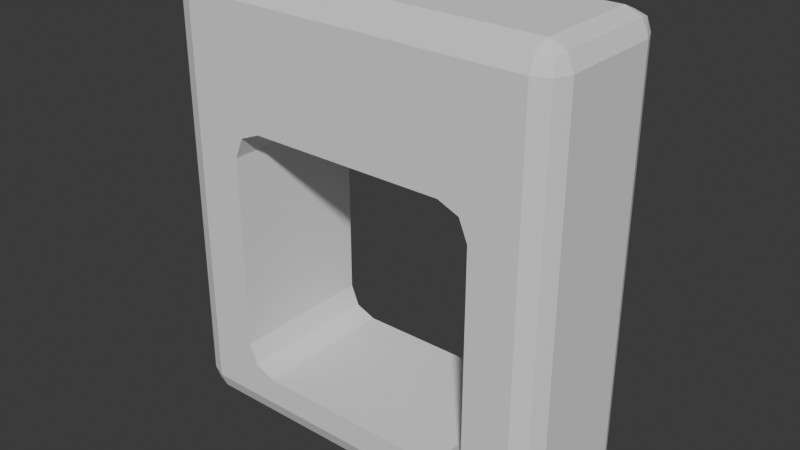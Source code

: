 # Source: arch.blend  (saved by Blender 5.2.44; exported with 4.5.12 LTS)
import bpy
from mathutils import Matrix  # noqa: F401  (used for matrix-valued properties, if any)

bpy.ops.wm.read_factory_settings(use_empty=True)
scene = bpy.context.scene
scene.name = 'Scene'

# ---- collections
col_collection = bpy.data.collections.new('Collection'); scene.collection.children.link(col_collection)

# ---- world
world_world = bpy.data.worlds.new('World'); scene.world = world_world
world_world.use_nodes = True; world_world.node_tree.nodes.clear()
_N = world_world.node_tree.nodes; _L = world_world.node_tree.links
n0 = _N.new('ShaderNodeOutputWorld'); n0.name = 'World Output'; n0.location = (200, 100)
n1 = _N.new('ShaderNodeBackground'); n1.name = 'Background'; n1.location = (-200, 100)
n1.inputs[0].default_value = (0.05088, 0.05088, 0.05088, 1.0)
_L.new(n1.outputs[0], n0.inputs[0])
n0.is_active_output = True
world_world.color = (0.05088, 0.05088, 0.05088)
world_world.sun_shadow_jitter_overblur = 0.0

# ---- meshes
me_cube = bpy.data.meshes.new('Cube')
me_cube.from_pydata([(-3.55, -1.05, -4.5), (-3.55, -1.5, -4.05), (-4.0, -1.05, -4.05), (-3.55, -1.368, -4.368), (-3.81, -1.31, -4.31), (-3.868, -1.368, -4.05), (-3.868, -1.05, -4.368), (-3.55, -1.5, 4.05), (-3.55, -1.05, 4.5), (-4.0, -1.05, 4.05), (-3.55, -1.368, 4.368), (-3.81, -1.31, 4.31), (-3.868, -1.05, 4.368), (-3.868, -1.368, 4.05), (-3.55, 1.05, -4.5), (-4.0, 1.05, -4.05), (-3.55, 1.5, -4.05), (-3.868, 1.05, -4.368), (-3.81, 1.31, -4.31), (-3.868, 1.368, -4.05), (-3.55, 1.368, -4.368), (-3.55, 1.05, 4.5), (-3.55, 1.5, 4.05), (-4.0, 1.05, 4.05), (-3.55, 1.368, 4.368), (-3.81, 1.31, 4.31), (-3.868, 1.368, 4.05), (-3.868, 1.05, 4.368), (3.55, -1.05, -4.5), (4.0, -1.05, -4.05), (3.55, -1.5, -4.05), (3.868, -1.05, -4.368), (3.81, -1.31, -4.31), (3.868, -1.368, -4.05), (3.55, -1.368, -4.368), (3.55, -1.05, 4.5), (3.55, -1.5, 4.05), (4.0, -1.05, 4.05), (3.55, -1.368, 4.368), (3.81, -1.31, 4.31), (3.868, -1.368, 4.05), (3.868, -1.05, 4.368), (3.55, 1.05, -4.5), (3.55, 1.5, -4.05), (4.0, 1.05, -4.05), (3.55, 1.368, -4.368), (3.81, 1.31, -4.31), (3.868, 1.368, -4.05), (3.868, 1.05, -4.368), (3.55, 1.05, 4.5), (4.0, 1.05, 4.05), (3.55, 1.5, 4.05), (3.868, 1.05, 4.368), (3.81, 1.31, 4.31), (3.868, 1.368, 4.05), (3.55, 1.368, 4.368), (2.6, -1.5, -2.9), (2.6, -1.5, 1.1), (2.0, -1.5, 1.7), (2.424, -1.5, 1.524), (-2.6, -1.5, -2.9), (-2.6, -1.5, 1.1), (-2.424, -1.5, -3.324), (-2.424, -1.5, 1.524), (2.0, -1.5, -3.5), (2.424, -1.5, -3.324), (-2.0, -1.5, -3.5), (-2.0, -1.5, 1.7), (-2.6, 1.5, 1.1), (-2.6, 1.5, -2.9), (-2.0, 1.5, 1.7), (-2.424, 1.5, 1.524), (-2.424, 1.5, -3.324), (-2.0, 1.5, -3.5), (2.424, 1.5, 1.524), (2.6, 1.5, -2.9), (2.6, 1.5, 1.1), (2.424, 1.5, -3.324), (2.0, 1.5, -3.5), (2.0, 1.5, 1.7)], [], [(0, 4, 6), (1, 4, 3), (2, 4, 5), (7, 11, 13), (8, 11, 10), (9, 11, 12), (14, 18, 20), (15, 18, 17), (16, 18, 19), (21, 25, 27), (22, 25, 24), (23, 25, 26), (28, 32, 34), (29, 32, 31), (30, 32, 33), (35, 39, 41), (36, 39, 38), (37, 39, 40), (42, 46, 48), (43, 46, 45), (44, 46, 47), (49, 53, 55), (50, 53, 52), (51, 53, 54), (0, 17, 14), (6, 15, 17), (7, 5, 1), (13, 2, 5), (21, 12, 8), (27, 9, 12), (16, 26, 22), (19, 23, 26), (14, 45, 42), (20, 43, 45), (49, 24, 21), (55, 22, 24), (44, 54, 50), (47, 51, 54), (42, 31, 28), (48, 29, 31), (35, 52, 49), (41, 50, 52), (30, 40, 36), (33, 37, 40), (28, 3, 0), (34, 1, 3), (8, 38, 35), (10, 36, 38), (42, 0, 14), (9, 15, 2), (1, 30, 64), (36, 67, 58), (21, 35, 49), (79, 70, 22), (43, 16, 73), (50, 29, 44), (62, 73, 72), (62, 69, 60), (63, 70, 67), (61, 71, 63), (64, 77, 78), (75, 65, 56), (58, 74, 59), (74, 57, 59), (66, 78, 73), (61, 69, 68), (58, 70, 79), (56, 76, 75), (0, 3, 4), (1, 5, 4), (2, 6, 4), (7, 10, 11), (8, 12, 11), (9, 13, 11), (14, 17, 18), (15, 19, 18), (16, 20, 18), (21, 24, 25), (22, 26, 25), (23, 27, 25), (28, 31, 32), (29, 33, 32), (30, 34, 32), (35, 38, 39), (36, 40, 39), (37, 41, 39), (42, 45, 46), (43, 47, 46), (44, 48, 46), (49, 52, 53), (50, 54, 53), (51, 55, 53), (0, 6, 17), (6, 2, 15), (7, 13, 5), (13, 9, 2), (21, 27, 12), (27, 23, 9), (16, 19, 26), (19, 15, 23), (14, 20, 45), (20, 16, 43), (49, 55, 24), (55, 51, 22), (44, 47, 54), (47, 43, 51), (42, 48, 31), (48, 44, 29), (35, 41, 52), (41, 37, 50), (30, 33, 40), (33, 29, 37), (28, 34, 3), (34, 30, 1), (8, 10, 38), (10, 7, 36), (42, 28, 0), (9, 23, 15), (66, 62, 1), (30, 65, 64), (64, 66, 1), (1, 62, 60), (1, 60, 61), (56, 65, 30), (57, 56, 30), (7, 1, 61), (7, 61, 63), (57, 30, 36), (59, 57, 36), (36, 7, 67), (7, 63, 67), (58, 59, 36), (21, 8, 35), (69, 72, 16), (43, 77, 75), (43, 75, 76), (69, 16, 68), (16, 22, 68), (51, 43, 76), (51, 76, 74), (71, 68, 22), (70, 71, 22), (22, 51, 79), (51, 74, 79), (78, 77, 43), (16, 72, 73), (73, 78, 43), (50, 37, 29), (62, 66, 73), (62, 72, 69), (63, 71, 70), (61, 68, 71), (64, 65, 77), (75, 77, 65), (58, 79, 74), (74, 76, 57), (66, 64, 78), (61, 60, 69), (58, 67, 70), (56, 57, 76)])
_uv = me_cube.uv_layers.new(name='UVMap')
_uv.uv.foreach_set('vector', [0.3307, 0.4915, 0.3171, 0.4778, 0.3307, 0.4748, 0.3949, 0.4474, 0.4085, 0.4611, 0.3949, 0.4641, 0.02203, 0.9169, 0.008389, 0.9305, 0.005323, 0.9169, 0.3949, 0.02203, 0.4085, 0.008389, 0.4116, 0.02203, 0.4851, 0.8644, 0.4714, 0.878, 0.4684, 0.8644, 0.02203, 0.4915, 0.008389, 0.4778, 0.02203, 0.4748, 0.441, 0.4915, 0.4547, 0.4778, 0.4577, 0.4915, 0.1323, 0.9169, 0.146, 0.9305, 0.1323, 0.9336, 0.439, 0.4474, 0.4253, 0.4611, 0.4223, 0.4474, 0.5954, 0.8644, 0.609, 0.878, 0.5954, 0.8811, 0.439, 0.02203, 0.4253, 0.008389, 0.439, 0.005323, 0.1323, 0.4915, 0.146, 0.4778, 0.149, 0.4915, 0.3307, 0.8644, 0.3171, 0.878, 0.314, 0.8644, 0.2867, 0.9169, 0.3003, 0.9305, 0.2867, 0.9336, 0.02203, 0.4474, 0.008389, 0.4611, 0.005323, 0.4474, 0.4851, 0.4915, 0.4714, 0.4778, 0.4851, 0.4748, 0.02203, 0.02203, 0.008389, 0.008389, 0.02203, 0.005323, 0.2867, 0.4915, 0.3003, 0.4778, 0.3034, 0.4915, 0.441, 0.8644, 0.4547, 0.878, 0.441, 0.8811, 0.8118, 0.4474, 0.8255, 0.4611, 0.8118, 0.4641, 0.1764, 0.9169, 0.1627, 0.9305, 0.1597, 0.9169, 0.5954, 0.4915, 0.609, 0.4778, 0.6121, 0.4915, 0.1764, 0.4915, 0.1627, 0.4778, 0.1764, 0.4748, 0.8118, 0.02203, 0.8255, 0.008389, 0.8285, 0.02203, 0.3307, 0.4915, 0.441, 0.4748, 0.441, 0.4915, 0.02203, 0.9336, 0.1323, 0.9169, 0.1323, 0.9336, 0.3949, 0.02203, 0.4116, 0.4474, 0.3949, 0.4474, 0.005323, 0.4915, 0.02203, 0.9169, 0.005323, 0.9169, 0.5954, 0.8644, 0.4851, 0.8811, 0.4851, 0.8644, 0.1323, 0.4748, 0.02203, 0.4915, 0.02203, 0.4748, 0.439, 0.4474, 0.4223, 0.02203, 0.439, 0.02203, 0.149, 0.9169, 0.1323, 0.4915, 0.149, 0.4915, 0.441, 0.4915, 0.4577, 0.8644, 0.441, 0.8644, 0.439, 0.4641, 0.8118, 0.4474, 0.8118, 0.4641, 0.5954, 0.4915, 0.6121, 0.8644, 0.5954, 0.8644, 0.8118, 0.005323, 0.439, 0.02203, 0.439, 0.005323, 0.1764, 0.9169, 0.1597, 0.4915, 0.1764, 0.4915, 0.8285, 0.4474, 0.8118, 0.02203, 0.8285, 0.02203, 0.441, 0.8644, 0.3307, 0.8811, 0.3307, 0.8644, 0.1764, 0.9336, 0.2867, 0.9169, 0.2867, 0.9336, 0.4851, 0.4915, 0.5954, 0.4748, 0.5954, 0.4915, 0.2867, 0.4748, 0.1764, 0.4915, 0.1764, 0.4748, 0.02203, 0.4474, 0.005323, 0.02203, 0.02203, 0.02203, 0.3034, 0.9169, 0.2867, 0.4915, 0.3034, 0.4915, 0.3307, 0.8644, 0.314, 0.4915, 0.3307, 0.4915, 0.02203, 0.4641, 0.3949, 0.4474, 0.3949, 0.4641, 0.4851, 0.8644, 0.4684, 0.4915, 0.4851, 0.4915, 0.3949, 0.005323, 0.02203, 0.02203, 0.02203, 0.005323, 0.441, 0.8644, 0.3307, 0.4915, 0.441, 0.4915, 0.02203, 0.4915, 0.1323, 0.9169, 0.02203, 0.9169, 0.3949, 0.4474, 0.02203, 0.4474, 0.1034, 0.4185, 0.02203, 0.02203, 0.3135, 0.1454, 0.1034, 0.1454, 0.5954, 0.8644, 0.4851, 0.4915, 0.5954, 0.4915, 0.7304, 0.1454, 0.5204, 0.1454, 0.439, 0.02203, 0.8118, 0.4474, 0.439, 0.4474, 0.5204, 0.4185, 0.1764, 0.4915, 0.2867, 0.9169, 0.1764, 0.9169, 0.6227, 0.7294, 0.7803, 0.7071, 0.7803, 0.7294, 0.7803, 0.9947, 0.6227, 0.9724, 0.7803, 0.9724, 0.7909, 0.4748, 0.9485, 0.4971, 0.7909, 0.4971, 0.7803, 0.7623, 0.6227, 0.74, 0.7803, 0.74, 0.6227, 0.4971, 0.7803, 0.4748, 0.7803, 0.4971, 0.9485, 0.9724, 0.7909, 0.9947, 0.7909, 0.9724, 0.7909, 0.7071, 0.9485, 0.7294, 0.7909, 0.7294, 0.9485, 0.74, 0.7909, 0.7623, 0.7909, 0.74, 0.6227, 0.7071, 0.7803, 0.4971, 0.7803, 0.7071, 0.7803, 0.7623, 0.6227, 0.9724, 0.6227, 0.7623, 0.7909, 0.7071, 0.9485, 0.4971, 0.9485, 0.7071, 0.7909, 0.9724, 0.9485, 0.7623, 0.9485, 0.9724, 0.3307, 0.4915, 0.314, 0.4915, 0.3171, 0.4778, 0.3949, 0.4474, 0.4116, 0.4474, 0.4085, 0.4611, 0.02203, 0.9169, 0.02203, 0.9336, 0.008389, 0.9305, 0.3949, 0.02203, 0.3949, 0.005323, 0.4085, 0.008389, 0.4851, 0.8644, 0.4851, 0.8811, 0.4714, 0.878, 0.02203, 0.4915, 0.005323, 0.4915, 0.008389, 0.4778, 0.441, 0.4915, 0.441, 0.4748, 0.4547, 0.4778, 0.1323, 0.9169, 0.149, 0.9169, 0.146, 0.9305, 0.439, 0.4474, 0.439, 0.4641, 0.4253, 0.4611, 0.5954, 0.8644, 0.6121, 0.8644, 0.609, 0.878, 0.439, 0.02203, 0.4223, 0.02203, 0.4253, 0.008389, 0.1323, 0.4915, 0.1323, 0.4748, 0.146, 0.4778, 0.3307, 0.8644, 0.3307, 0.8811, 0.3171, 0.878, 0.2867, 0.9169, 0.3034, 0.9169, 0.3003, 0.9305, 0.02203, 0.4474, 0.02203, 0.4641, 0.008389, 0.4611, 0.4851, 0.4915, 0.4684, 0.4915, 0.4714, 0.4778, 0.02203, 0.02203, 0.005323, 0.02203, 0.008389, 0.008389, 0.2867, 0.4915, 0.2867, 0.4748, 0.3003, 0.4778, 0.441, 0.8644, 0.4577, 0.8644, 0.4547, 0.878, 0.8118, 0.4474, 0.8285, 0.4474, 0.8255, 0.4611, 0.1764, 0.9169, 0.1764, 0.9336, 0.1627, 0.9305, 0.5954, 0.4915, 0.5954, 0.4748, 0.609, 0.4778, 0.1764, 0.4915, 0.1597, 0.4915, 0.1627, 0.4778, 0.8118, 0.02203, 0.8118, 0.005323, 0.8255, 0.008389, 0.3307, 0.4915, 0.3307, 0.4748, 0.441, 0.4748, 0.02203, 0.9336, 0.02203, 0.9169, 0.1323, 0.9169, 0.3949, 0.02203, 0.4116, 0.02203, 0.4116, 0.4474, 0.005323, 0.4915, 0.02203, 0.4915, 0.02203, 0.9169, 0.5954, 0.8644, 0.5954, 0.8811, 0.4851, 0.8811, 0.1323, 0.4748, 0.1323, 0.4915, 0.02203, 0.4915, 0.439, 0.4474, 0.4223, 0.4474, 0.4223, 0.02203, 0.149, 0.9169, 0.1323, 0.9169, 0.1323, 0.4915, 0.441, 0.4915, 0.4577, 0.4915, 0.4577, 0.8644, 0.439, 0.4641, 0.439, 0.4474, 0.8118, 0.4474, 0.5954, 0.4915, 0.6121, 0.4915, 0.6121, 0.8644, 0.8118, 0.005323, 0.8118, 0.02203, 0.439, 0.02203, 0.1764, 0.9169, 0.1597, 0.9169, 0.1597, 0.4915, 0.8285, 0.4474, 0.8118, 0.4474, 0.8118, 0.02203, 0.441, 0.8644, 0.441, 0.8811, 0.3307, 0.8811, 0.1764, 0.9336, 0.1764, 0.9169, 0.2867, 0.9169, 0.4851, 0.4915, 0.4851, 0.4748, 0.5954, 0.4748, 0.2867, 0.4748, 0.2867, 0.4915, 0.1764, 0.4915, 0.02203, 0.4474, 0.005323, 0.4474, 0.005323, 0.02203, 0.3034, 0.9169, 0.2867, 0.9169, 0.2867, 0.4915, 0.3307, 0.8644, 0.314, 0.8644, 0.314, 0.4915, 0.02203, 0.4641, 0.02203, 0.4474, 0.3949, 0.4474, 0.4851, 0.8644, 0.4684, 0.8644, 0.4684, 0.4915, 0.3949, 0.005323, 0.3949, 0.02203, 0.02203, 0.02203, 0.441, 0.8644, 0.3307, 0.8644, 0.3307, 0.4915, 0.02203, 0.4915, 0.1323, 0.4915, 0.1323, 0.9169, 0.3135, 0.4185, 0.3358, 0.4093, 0.3949, 0.4474, 0.02203, 0.4474, 0.08115, 0.4093, 0.1034, 0.4185, 0.1034, 0.4185, 0.3135, 0.4185, 0.3949, 0.4474, 0.3949, 0.4474, 0.3358, 0.4093, 0.345, 0.387, 0.3949, 0.4474, 0.345, 0.387, 0.345, 0.177, 0.07192, 0.387, 0.08115, 0.4093, 0.02203, 0.4474, 0.07192, 0.177, 0.07192, 0.387, 0.02203, 0.4474, 0.3949, 0.02203, 0.3949, 0.4474, 0.345, 0.177, 0.3949, 0.02203, 0.345, 0.177, 0.3358, 0.1547, 0.07192, 0.177, 0.02203, 0.4474, 0.02203, 0.02203, 0.08115, 0.1547, 0.07192, 0.177, 0.02203, 0.02203, 0.02203, 0.02203, 0.3949, 0.02203, 0.3135, 0.1454, 0.3949, 0.02203, 0.3358, 0.1547, 0.3135, 0.1454, 0.1034, 0.1454, 0.08115, 0.1547, 0.02203, 0.02203, 0.5954, 0.8644, 0.4851, 0.8644, 0.4851, 0.4915, 0.4889, 0.387, 0.4981, 0.4093, 0.439, 0.4474, 0.8118, 0.4474, 0.7527, 0.4093, 0.7619, 0.387, 0.8118, 0.4474, 0.7619, 0.387, 0.7619, 0.177, 0.4889, 0.387, 0.439, 0.4474, 0.4889, 0.177, 0.439, 0.4474, 0.439, 0.02203, 0.4889, 0.177, 0.8118, 0.02203, 0.8118, 0.4474, 0.7619, 0.177, 0.8118, 0.02203, 0.7619, 0.177, 0.7527, 0.1547, 0.4981, 0.1547, 0.4889, 0.177, 0.439, 0.02203, 0.5204, 0.1454, 0.4981, 0.1547, 0.439, 0.02203, 0.439, 0.02203, 0.8118, 0.02203, 0.7304, 0.1454, 0.8118, 0.02203, 0.7527, 0.1547, 0.7304, 0.1454, 0.7304, 0.4185, 0.7527, 0.4093, 0.8118, 0.4474, 0.439, 0.4474, 0.4981, 0.4093, 0.5204, 0.4185, 0.5204, 0.4185, 0.7304, 0.4185, 0.8118, 0.4474, 0.1764, 0.4915, 0.2867, 0.4915, 0.2867, 0.9169, 0.6227, 0.7294, 0.6227, 0.7071, 0.7803, 0.7071, 0.7803, 0.9947, 0.6227, 0.9947, 0.6227, 0.9724, 0.7909, 0.4748, 0.9485, 0.4748, 0.9485, 0.4971, 0.7803, 0.7623, 0.6227, 0.7623, 0.6227, 0.74, 0.6227, 0.4971, 0.6227, 0.4748, 0.7803, 0.4748, 0.9485, 0.9724, 0.9485, 0.9947, 0.7909, 0.9947, 0.7909, 0.7071, 0.9485, 0.7071, 0.9485, 0.7294, 0.9485, 0.74, 0.9485, 0.7623, 0.7909, 0.7623, 0.6227, 0.7071, 0.6227, 0.4971, 0.7803, 0.4971, 0.7803, 0.7623, 0.7803, 0.9724, 0.6227, 0.9724, 0.7909, 0.7071, 0.7909, 0.4971, 0.9485, 0.4971, 0.7909, 0.9724, 0.7909, 0.7623, 0.9485, 0.7623])
me_cube.materials.append(None)
me_cube.update()

# ---- objects
ob_outer = bpy.data.objects.new('outer', me_cube)

# ---- transforms, parenting, visibility, modifiers, constraints
ob_outer.location = (0.0, 0.0, 0.0)

# ---- collection membership
col_collection.objects.link(ob_outer)

# ---- scene / render settings (as saved in the file)
scene.frame_start = 1; scene.frame_end = 250; scene.frame_set(1)
scene.render.engine = 'BLENDER_EEVEE_NEXT'
scene.render.bake_bias = 0.0
scene.render.bake_samples = 0
scene.render.compositor_device = 'GPU'
scene.eevee.use_volume_custom_range = False
scene.eevee.fast_gi_thickness_near = 0.1
scene.eevee.fast_gi_thickness_far = 0.0
scene.eevee.ray_tracing_options.screen_trace_thickness = 0.1
bpy.context.view_layer.update()

# ---- added for rendering (the .blend has no active camera and no usable light): camera, sun
cam_auto = bpy.data.cameras.new('AutoCamera')
cam_auto.lens = 50.0
cam_auto.sensor_width = 36.0
cam_auto.clip_end = 1000.0
ob_auto_camera = bpy.data.objects.new('AutoCamera', cam_auto)
scene.collection.objects.link(ob_auto_camera)
ob_auto_camera.location = (11.4817, -13.7781, 9.18539)
ob_auto_camera.rotation_euler = (1.09748, -7.21219e-08, 0.694738)
scene.camera = ob_auto_camera
light_auto_sun = bpy.data.lights.new('AutoSun', 'SUN')
light_auto_sun.energy = 3.0
light_auto_sun.angle = 0.0523599
ob_auto_sun = bpy.data.objects.new('AutoSun', light_auto_sun)
scene.collection.objects.link(ob_auto_sun)
ob_auto_sun.rotation_euler = (0.872665, 0.174533, 0.523599)
bpy.context.view_layer.update()
